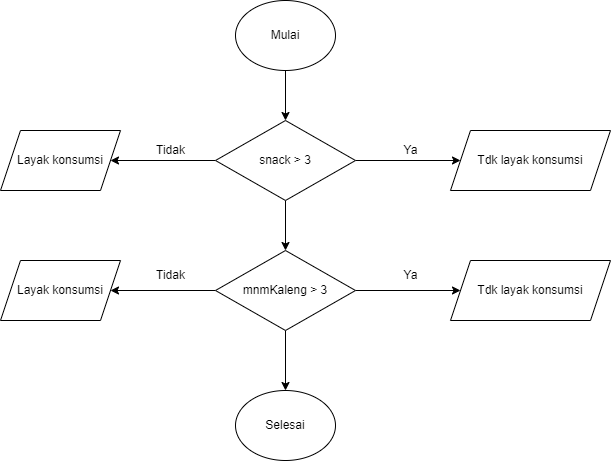

The diagram above was exported from draw.io. Its source (the exported page's mxGraphModel, read from the mxfile embedded in the PNG):
<mxGraphModel dx="1104" dy="556" grid="1" gridSize="10" guides="1" tooltips="1" connect="1" arrows="1" fold="1" page="1" pageScale="1" pageWidth="850" pageHeight="1100" math="0" shadow="0">
  <root>
    <mxCell id="0" />
    <mxCell id="1" parent="0" />
    <mxCell id="OxJmy-ZGj2lA4SwahGRy-9" style="edgeStyle=orthogonalEdgeStyle;rounded=0;orthogonalLoop=1;jettySize=auto;html=1;exitX=0.5;exitY=1;exitDx=0;exitDy=0;entryX=0.5;entryY=0;entryDx=0;entryDy=0;" edge="1" parent="1" source="OxJmy-ZGj2lA4SwahGRy-1" target="OxJmy-ZGj2lA4SwahGRy-2">
      <mxGeometry relative="1" as="geometry" />
    </mxCell>
    <mxCell id="OxJmy-ZGj2lA4SwahGRy-1" value="Mulai" style="ellipse;whiteSpace=wrap;html=1;" vertex="1" parent="1">
      <mxGeometry x="375" y="40" width="100" height="70" as="geometry" />
    </mxCell>
    <mxCell id="OxJmy-ZGj2lA4SwahGRy-10" style="edgeStyle=orthogonalEdgeStyle;rounded=0;orthogonalLoop=1;jettySize=auto;html=1;exitX=0;exitY=0.5;exitDx=0;exitDy=0;" edge="1" parent="1" source="OxJmy-ZGj2lA4SwahGRy-2" target="OxJmy-ZGj2lA4SwahGRy-4">
      <mxGeometry relative="1" as="geometry" />
    </mxCell>
    <mxCell id="OxJmy-ZGj2lA4SwahGRy-11" style="edgeStyle=orthogonalEdgeStyle;rounded=0;orthogonalLoop=1;jettySize=auto;html=1;exitX=1;exitY=0.5;exitDx=0;exitDy=0;entryX=0;entryY=0.5;entryDx=0;entryDy=0;" edge="1" parent="1" source="OxJmy-ZGj2lA4SwahGRy-2" target="OxJmy-ZGj2lA4SwahGRy-6">
      <mxGeometry relative="1" as="geometry" />
    </mxCell>
    <mxCell id="OxJmy-ZGj2lA4SwahGRy-12" style="edgeStyle=orthogonalEdgeStyle;rounded=0;orthogonalLoop=1;jettySize=auto;html=1;exitX=0.5;exitY=1;exitDx=0;exitDy=0;entryX=0.5;entryY=0;entryDx=0;entryDy=0;" edge="1" parent="1" source="OxJmy-ZGj2lA4SwahGRy-2" target="OxJmy-ZGj2lA4SwahGRy-3">
      <mxGeometry relative="1" as="geometry" />
    </mxCell>
    <mxCell id="OxJmy-ZGj2lA4SwahGRy-2" value="snack &amp;gt; 3" style="rhombus;whiteSpace=wrap;html=1;" vertex="1" parent="1">
      <mxGeometry x="355" y="160" width="140" height="80" as="geometry" />
    </mxCell>
    <mxCell id="OxJmy-ZGj2lA4SwahGRy-13" style="edgeStyle=orthogonalEdgeStyle;rounded=0;orthogonalLoop=1;jettySize=auto;html=1;exitX=0;exitY=0.5;exitDx=0;exitDy=0;entryX=1;entryY=0.5;entryDx=0;entryDy=0;" edge="1" parent="1" source="OxJmy-ZGj2lA4SwahGRy-3" target="OxJmy-ZGj2lA4SwahGRy-5">
      <mxGeometry relative="1" as="geometry" />
    </mxCell>
    <mxCell id="OxJmy-ZGj2lA4SwahGRy-14" style="edgeStyle=orthogonalEdgeStyle;rounded=0;orthogonalLoop=1;jettySize=auto;html=1;exitX=1;exitY=0.5;exitDx=0;exitDy=0;entryX=0;entryY=0.5;entryDx=0;entryDy=0;" edge="1" parent="1" source="OxJmy-ZGj2lA4SwahGRy-3" target="OxJmy-ZGj2lA4SwahGRy-7">
      <mxGeometry relative="1" as="geometry" />
    </mxCell>
    <mxCell id="OxJmy-ZGj2lA4SwahGRy-15" style="edgeStyle=orthogonalEdgeStyle;rounded=0;orthogonalLoop=1;jettySize=auto;html=1;exitX=0.5;exitY=1;exitDx=0;exitDy=0;entryX=0.5;entryY=0;entryDx=0;entryDy=0;" edge="1" parent="1" source="OxJmy-ZGj2lA4SwahGRy-3" target="OxJmy-ZGj2lA4SwahGRy-8">
      <mxGeometry relative="1" as="geometry" />
    </mxCell>
    <mxCell id="OxJmy-ZGj2lA4SwahGRy-3" value="mnmKaleng &amp;gt; 3" style="rhombus;whiteSpace=wrap;html=1;" vertex="1" parent="1">
      <mxGeometry x="355" y="290" width="140" height="80" as="geometry" />
    </mxCell>
    <mxCell id="OxJmy-ZGj2lA4SwahGRy-4" value="Layak konsumsi" style="shape=parallelogram;perimeter=parallelogramPerimeter;whiteSpace=wrap;html=1;fixedSize=1;" vertex="1" parent="1">
      <mxGeometry x="140" y="170" width="120" height="60" as="geometry" />
    </mxCell>
    <mxCell id="OxJmy-ZGj2lA4SwahGRy-5" value="Layak konsumsi" style="shape=parallelogram;perimeter=parallelogramPerimeter;whiteSpace=wrap;html=1;fixedSize=1;" vertex="1" parent="1">
      <mxGeometry x="140" y="300" width="120" height="60" as="geometry" />
    </mxCell>
    <mxCell id="OxJmy-ZGj2lA4SwahGRy-6" value="Tdk layak konsumsi" style="shape=parallelogram;perimeter=parallelogramPerimeter;whiteSpace=wrap;html=1;fixedSize=1;" vertex="1" parent="1">
      <mxGeometry x="590" y="170" width="160" height="60" as="geometry" />
    </mxCell>
    <mxCell id="OxJmy-ZGj2lA4SwahGRy-7" value="Tdk layak konsumsi" style="shape=parallelogram;perimeter=parallelogramPerimeter;whiteSpace=wrap;html=1;fixedSize=1;" vertex="1" parent="1">
      <mxGeometry x="590" y="300" width="160" height="60" as="geometry" />
    </mxCell>
    <mxCell id="OxJmy-ZGj2lA4SwahGRy-8" value="Selesai" style="ellipse;whiteSpace=wrap;html=1;" vertex="1" parent="1">
      <mxGeometry x="375" y="430" width="100" height="70" as="geometry" />
    </mxCell>
    <mxCell id="OxJmy-ZGj2lA4SwahGRy-16" value="Ya" style="text;html=1;align=center;verticalAlign=middle;resizable=0;points=[];autosize=1;strokeColor=none;fillColor=none;" vertex="1" parent="1">
      <mxGeometry x="530" y="175" width="40" height="30" as="geometry" />
    </mxCell>
    <mxCell id="OxJmy-ZGj2lA4SwahGRy-17" value="Ya" style="text;html=1;align=center;verticalAlign=middle;resizable=0;points=[];autosize=1;strokeColor=none;fillColor=none;" vertex="1" parent="1">
      <mxGeometry x="530" y="300" width="40" height="30" as="geometry" />
    </mxCell>
    <mxCell id="OxJmy-ZGj2lA4SwahGRy-18" value="Tidak" style="text;html=1;align=center;verticalAlign=middle;resizable=0;points=[];autosize=1;strokeColor=none;fillColor=none;" vertex="1" parent="1">
      <mxGeometry x="285" y="175" width="50" height="30" as="geometry" />
    </mxCell>
    <mxCell id="OxJmy-ZGj2lA4SwahGRy-19" value="Tidak" style="text;html=1;align=center;verticalAlign=middle;resizable=0;points=[];autosize=1;strokeColor=none;fillColor=none;" vertex="1" parent="1">
      <mxGeometry x="285" y="300" width="50" height="30" as="geometry" />
    </mxCell>
  </root>
</mxGraphModel>